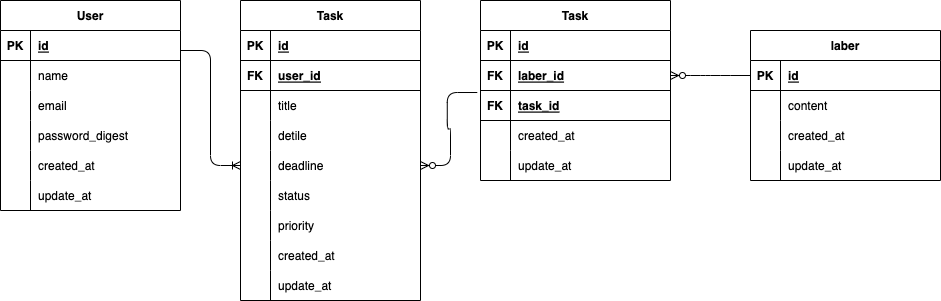

The diagram above was exported from draw.io. Its source (the exported page's mxGraphModel, read from the mxfile embedded in the PNG):
<mxGraphModel dx="1117" dy="468" grid="1" gridSize="10" guides="1" tooltips="1" connect="1" arrows="1" fold="1" page="1" pageScale="1" pageWidth="827" pageHeight="1169" math="0" shadow="0">
  <root>
    <mxCell id="0" />
    <mxCell id="1" parent="0" />
    <mxCell id="2" value="User" style="shape=table;startSize=30;container=1;collapsible=1;childLayout=tableLayout;fixedRows=1;rowLines=0;fontStyle=1;align=center;resizeLast=1;" parent="1" vertex="1">
      <mxGeometry x="40" y="120" width="180" height="210" as="geometry" />
    </mxCell>
    <mxCell id="3" value="" style="shape=tableRow;horizontal=0;startSize=0;swimlaneHead=0;swimlaneBody=0;fillColor=none;collapsible=0;dropTarget=0;points=[[0,0.5],[1,0.5]];portConstraint=eastwest;top=0;left=0;right=0;bottom=1;" parent="2" vertex="1">
      <mxGeometry y="30" width="180" height="30" as="geometry" />
    </mxCell>
    <mxCell id="4" value="PK" style="shape=partialRectangle;connectable=0;fillColor=none;top=0;left=0;bottom=0;right=0;fontStyle=1;overflow=hidden;" parent="3" vertex="1">
      <mxGeometry width="30" height="30" as="geometry">
        <mxRectangle width="30" height="30" as="alternateBounds" />
      </mxGeometry>
    </mxCell>
    <mxCell id="5" value="id" style="shape=partialRectangle;connectable=0;fillColor=none;top=0;left=0;bottom=0;right=0;align=left;spacingLeft=6;fontStyle=5;overflow=hidden;" parent="3" vertex="1">
      <mxGeometry x="30" width="150" height="30" as="geometry">
        <mxRectangle width="150" height="30" as="alternateBounds" />
      </mxGeometry>
    </mxCell>
    <mxCell id="6" value="" style="shape=tableRow;horizontal=0;startSize=0;swimlaneHead=0;swimlaneBody=0;fillColor=none;collapsible=0;dropTarget=0;points=[[0,0.5],[1,0.5]];portConstraint=eastwest;top=0;left=0;right=0;bottom=0;" parent="2" vertex="1">
      <mxGeometry y="60" width="180" height="30" as="geometry" />
    </mxCell>
    <mxCell id="7" value="" style="shape=partialRectangle;connectable=0;fillColor=none;top=0;left=0;bottom=0;right=0;editable=1;overflow=hidden;" parent="6" vertex="1">
      <mxGeometry width="30" height="30" as="geometry">
        <mxRectangle width="30" height="30" as="alternateBounds" />
      </mxGeometry>
    </mxCell>
    <mxCell id="8" value="name" style="shape=partialRectangle;connectable=0;fillColor=none;top=0;left=0;bottom=0;right=0;align=left;spacingLeft=6;overflow=hidden;" parent="6" vertex="1">
      <mxGeometry x="30" width="150" height="30" as="geometry">
        <mxRectangle width="150" height="30" as="alternateBounds" />
      </mxGeometry>
    </mxCell>
    <mxCell id="9" value="" style="shape=tableRow;horizontal=0;startSize=0;swimlaneHead=0;swimlaneBody=0;fillColor=none;collapsible=0;dropTarget=0;points=[[0,0.5],[1,0.5]];portConstraint=eastwest;top=0;left=0;right=0;bottom=0;" parent="2" vertex="1">
      <mxGeometry y="90" width="180" height="30" as="geometry" />
    </mxCell>
    <mxCell id="10" value="" style="shape=partialRectangle;connectable=0;fillColor=none;top=0;left=0;bottom=0;right=0;editable=1;overflow=hidden;" parent="9" vertex="1">
      <mxGeometry width="30" height="30" as="geometry">
        <mxRectangle width="30" height="30" as="alternateBounds" />
      </mxGeometry>
    </mxCell>
    <mxCell id="11" value="email" style="shape=partialRectangle;connectable=0;fillColor=none;top=0;left=0;bottom=0;right=0;align=left;spacingLeft=6;overflow=hidden;" parent="9" vertex="1">
      <mxGeometry x="30" width="150" height="30" as="geometry">
        <mxRectangle width="150" height="30" as="alternateBounds" />
      </mxGeometry>
    </mxCell>
    <mxCell id="12" value="" style="shape=tableRow;horizontal=0;startSize=0;swimlaneHead=0;swimlaneBody=0;fillColor=none;collapsible=0;dropTarget=0;points=[[0,0.5],[1,0.5]];portConstraint=eastwest;top=0;left=0;right=0;bottom=0;" parent="2" vertex="1">
      <mxGeometry y="120" width="180" height="30" as="geometry" />
    </mxCell>
    <mxCell id="13" value="" style="shape=partialRectangle;connectable=0;fillColor=none;top=0;left=0;bottom=0;right=0;editable=1;overflow=hidden;" parent="12" vertex="1">
      <mxGeometry width="30" height="30" as="geometry">
        <mxRectangle width="30" height="30" as="alternateBounds" />
      </mxGeometry>
    </mxCell>
    <mxCell id="14" value="password_digest" style="shape=partialRectangle;connectable=0;fillColor=none;top=0;left=0;bottom=0;right=0;align=left;spacingLeft=6;overflow=hidden;" parent="12" vertex="1">
      <mxGeometry x="30" width="150" height="30" as="geometry">
        <mxRectangle width="150" height="30" as="alternateBounds" />
      </mxGeometry>
    </mxCell>
    <mxCell id="114" style="shape=tableRow;horizontal=0;startSize=0;swimlaneHead=0;swimlaneBody=0;fillColor=none;collapsible=0;dropTarget=0;points=[[0,0.5],[1,0.5]];portConstraint=eastwest;top=0;left=0;right=0;bottom=0;" parent="2" vertex="1">
      <mxGeometry y="150" width="180" height="30" as="geometry" />
    </mxCell>
    <mxCell id="115" style="shape=partialRectangle;connectable=0;fillColor=none;top=0;left=0;bottom=0;right=0;editable=1;overflow=hidden;" parent="114" vertex="1">
      <mxGeometry width="30" height="30" as="geometry">
        <mxRectangle width="30" height="30" as="alternateBounds" />
      </mxGeometry>
    </mxCell>
    <mxCell id="116" value="created_at" style="shape=partialRectangle;connectable=0;fillColor=none;top=0;left=0;bottom=0;right=0;align=left;spacingLeft=6;overflow=hidden;" parent="114" vertex="1">
      <mxGeometry x="30" width="150" height="30" as="geometry">
        <mxRectangle width="150" height="30" as="alternateBounds" />
      </mxGeometry>
    </mxCell>
    <mxCell id="117" style="shape=tableRow;horizontal=0;startSize=0;swimlaneHead=0;swimlaneBody=0;fillColor=none;collapsible=0;dropTarget=0;points=[[0,0.5],[1,0.5]];portConstraint=eastwest;top=0;left=0;right=0;bottom=0;" parent="2" vertex="1">
      <mxGeometry y="180" width="180" height="30" as="geometry" />
    </mxCell>
    <mxCell id="118" style="shape=partialRectangle;connectable=0;fillColor=none;top=0;left=0;bottom=0;right=0;editable=1;overflow=hidden;" parent="117" vertex="1">
      <mxGeometry width="30" height="30" as="geometry">
        <mxRectangle width="30" height="30" as="alternateBounds" />
      </mxGeometry>
    </mxCell>
    <mxCell id="119" value="update_at" style="shape=partialRectangle;connectable=0;fillColor=none;top=0;left=0;bottom=0;right=0;align=left;spacingLeft=6;overflow=hidden;" parent="117" vertex="1">
      <mxGeometry x="30" width="150" height="30" as="geometry">
        <mxRectangle width="150" height="30" as="alternateBounds" />
      </mxGeometry>
    </mxCell>
    <mxCell id="60" value="Task" style="shape=table;startSize=30;container=1;collapsible=1;childLayout=tableLayout;fixedRows=1;rowLines=0;fontStyle=1;align=center;resizeLast=1;" parent="1" vertex="1">
      <mxGeometry x="280" y="120" width="180" height="300" as="geometry" />
    </mxCell>
    <mxCell id="120" style="shape=tableRow;horizontal=0;startSize=0;swimlaneHead=0;swimlaneBody=0;fillColor=none;collapsible=0;dropTarget=0;points=[[0,0.5],[1,0.5]];portConstraint=eastwest;top=0;left=0;right=0;bottom=1;" parent="60" vertex="1">
      <mxGeometry y="30" width="180" height="30" as="geometry" />
    </mxCell>
    <mxCell id="121" value="PK" style="shape=partialRectangle;connectable=0;fillColor=none;top=0;left=0;bottom=0;right=0;fontStyle=1;overflow=hidden;" parent="120" vertex="1">
      <mxGeometry width="30" height="30" as="geometry">
        <mxRectangle width="30" height="30" as="alternateBounds" />
      </mxGeometry>
    </mxCell>
    <mxCell id="122" value="id" style="shape=partialRectangle;connectable=0;fillColor=none;top=0;left=0;bottom=0;right=0;align=left;spacingLeft=6;fontStyle=5;overflow=hidden;" parent="120" vertex="1">
      <mxGeometry x="30" width="150" height="30" as="geometry">
        <mxRectangle width="150" height="30" as="alternateBounds" />
      </mxGeometry>
    </mxCell>
    <mxCell id="61" value="" style="shape=tableRow;horizontal=0;startSize=0;swimlaneHead=0;swimlaneBody=0;fillColor=none;collapsible=0;dropTarget=0;points=[[0,0.5],[1,0.5]];portConstraint=eastwest;top=0;left=0;right=0;bottom=1;" parent="60" vertex="1">
      <mxGeometry y="60" width="180" height="30" as="geometry" />
    </mxCell>
    <mxCell id="62" value="FK" style="shape=partialRectangle;connectable=0;fillColor=none;top=0;left=0;bottom=0;right=0;fontStyle=1;overflow=hidden;" parent="61" vertex="1">
      <mxGeometry width="30" height="30" as="geometry">
        <mxRectangle width="30" height="30" as="alternateBounds" />
      </mxGeometry>
    </mxCell>
    <mxCell id="63" value="user_id" style="shape=partialRectangle;connectable=0;fillColor=none;top=0;left=0;bottom=0;right=0;align=left;spacingLeft=6;fontStyle=5;overflow=hidden;" parent="61" vertex="1">
      <mxGeometry x="30" width="150" height="30" as="geometry">
        <mxRectangle width="150" height="30" as="alternateBounds" />
      </mxGeometry>
    </mxCell>
    <mxCell id="64" value="" style="shape=tableRow;horizontal=0;startSize=0;swimlaneHead=0;swimlaneBody=0;fillColor=none;collapsible=0;dropTarget=0;points=[[0,0.5],[1,0.5]];portConstraint=eastwest;top=0;left=0;right=0;bottom=0;" parent="60" vertex="1">
      <mxGeometry y="90" width="180" height="30" as="geometry" />
    </mxCell>
    <mxCell id="65" value="" style="shape=partialRectangle;connectable=0;fillColor=none;top=0;left=0;bottom=0;right=0;editable=1;overflow=hidden;" parent="64" vertex="1">
      <mxGeometry width="30" height="30" as="geometry">
        <mxRectangle width="30" height="30" as="alternateBounds" />
      </mxGeometry>
    </mxCell>
    <mxCell id="66" value="title" style="shape=partialRectangle;connectable=0;fillColor=none;top=0;left=0;bottom=0;right=0;align=left;spacingLeft=6;overflow=hidden;" parent="64" vertex="1">
      <mxGeometry x="30" width="150" height="30" as="geometry">
        <mxRectangle width="150" height="30" as="alternateBounds" />
      </mxGeometry>
    </mxCell>
    <mxCell id="67" value="" style="shape=tableRow;horizontal=0;startSize=0;swimlaneHead=0;swimlaneBody=0;fillColor=none;collapsible=0;dropTarget=0;points=[[0,0.5],[1,0.5]];portConstraint=eastwest;top=0;left=0;right=0;bottom=0;" parent="60" vertex="1">
      <mxGeometry y="120" width="180" height="30" as="geometry" />
    </mxCell>
    <mxCell id="68" value="" style="shape=partialRectangle;connectable=0;fillColor=none;top=0;left=0;bottom=0;right=0;editable=1;overflow=hidden;" parent="67" vertex="1">
      <mxGeometry width="30" height="30" as="geometry">
        <mxRectangle width="30" height="30" as="alternateBounds" />
      </mxGeometry>
    </mxCell>
    <mxCell id="69" value="detile" style="shape=partialRectangle;connectable=0;fillColor=none;top=0;left=0;bottom=0;right=0;align=left;spacingLeft=6;overflow=hidden;" parent="67" vertex="1">
      <mxGeometry x="30" width="150" height="30" as="geometry">
        <mxRectangle width="150" height="30" as="alternateBounds" />
      </mxGeometry>
    </mxCell>
    <mxCell id="70" value="" style="shape=tableRow;horizontal=0;startSize=0;swimlaneHead=0;swimlaneBody=0;fillColor=none;collapsible=0;dropTarget=0;points=[[0,0.5],[1,0.5]];portConstraint=eastwest;top=0;left=0;right=0;bottom=0;" parent="60" vertex="1">
      <mxGeometry y="150" width="180" height="30" as="geometry" />
    </mxCell>
    <mxCell id="71" value="" style="shape=partialRectangle;connectable=0;fillColor=none;top=0;left=0;bottom=0;right=0;editable=1;overflow=hidden;" parent="70" vertex="1">
      <mxGeometry width="30" height="30" as="geometry">
        <mxRectangle width="30" height="30" as="alternateBounds" />
      </mxGeometry>
    </mxCell>
    <mxCell id="72" value="deadline" style="shape=partialRectangle;connectable=0;fillColor=none;top=0;left=0;bottom=0;right=0;align=left;spacingLeft=6;overflow=hidden;" parent="70" vertex="1">
      <mxGeometry x="30" width="150" height="30" as="geometry">
        <mxRectangle width="150" height="30" as="alternateBounds" />
      </mxGeometry>
    </mxCell>
    <mxCell id="80" style="shape=tableRow;horizontal=0;startSize=0;swimlaneHead=0;swimlaneBody=0;fillColor=none;collapsible=0;dropTarget=0;points=[[0,0.5],[1,0.5]];portConstraint=eastwest;top=0;left=0;right=0;bottom=0;" parent="60" vertex="1">
      <mxGeometry y="180" width="180" height="30" as="geometry" />
    </mxCell>
    <mxCell id="81" style="shape=partialRectangle;connectable=0;fillColor=none;top=0;left=0;bottom=0;right=0;editable=1;overflow=hidden;" parent="80" vertex="1">
      <mxGeometry width="30" height="30" as="geometry">
        <mxRectangle width="30" height="30" as="alternateBounds" />
      </mxGeometry>
    </mxCell>
    <mxCell id="82" value="status" style="shape=partialRectangle;connectable=0;fillColor=none;top=0;left=0;bottom=0;right=0;align=left;spacingLeft=6;overflow=hidden;" parent="80" vertex="1">
      <mxGeometry x="30" width="150" height="30" as="geometry">
        <mxRectangle width="150" height="30" as="alternateBounds" />
      </mxGeometry>
    </mxCell>
    <mxCell id="91" style="shape=tableRow;horizontal=0;startSize=0;swimlaneHead=0;swimlaneBody=0;fillColor=none;collapsible=0;dropTarget=0;points=[[0,0.5],[1,0.5]];portConstraint=eastwest;top=0;left=0;right=0;bottom=0;" parent="60" vertex="1">
      <mxGeometry y="210" width="180" height="30" as="geometry" />
    </mxCell>
    <mxCell id="92" style="shape=partialRectangle;connectable=0;fillColor=none;top=0;left=0;bottom=0;right=0;editable=1;overflow=hidden;" parent="91" vertex="1">
      <mxGeometry width="30" height="30" as="geometry">
        <mxRectangle width="30" height="30" as="alternateBounds" />
      </mxGeometry>
    </mxCell>
    <mxCell id="93" value="priority" style="shape=partialRectangle;connectable=0;fillColor=none;top=0;left=0;bottom=0;right=0;align=left;spacingLeft=6;overflow=hidden;" parent="91" vertex="1">
      <mxGeometry x="30" width="150" height="30" as="geometry">
        <mxRectangle width="150" height="30" as="alternateBounds" />
      </mxGeometry>
    </mxCell>
    <mxCell id="123" style="shape=tableRow;horizontal=0;startSize=0;swimlaneHead=0;swimlaneBody=0;fillColor=none;collapsible=0;dropTarget=0;points=[[0,0.5],[1,0.5]];portConstraint=eastwest;top=0;left=0;right=0;bottom=0;" parent="60" vertex="1">
      <mxGeometry y="240" width="180" height="30" as="geometry" />
    </mxCell>
    <mxCell id="124" style="shape=partialRectangle;connectable=0;fillColor=none;top=0;left=0;bottom=0;right=0;editable=1;overflow=hidden;" parent="123" vertex="1">
      <mxGeometry width="30" height="30" as="geometry">
        <mxRectangle width="30" height="30" as="alternateBounds" />
      </mxGeometry>
    </mxCell>
    <mxCell id="125" value="created_at" style="shape=partialRectangle;connectable=0;fillColor=none;top=0;left=0;bottom=0;right=0;align=left;spacingLeft=6;overflow=hidden;" parent="123" vertex="1">
      <mxGeometry x="30" width="150" height="30" as="geometry">
        <mxRectangle width="150" height="30" as="alternateBounds" />
      </mxGeometry>
    </mxCell>
    <mxCell id="129" style="shape=tableRow;horizontal=0;startSize=0;swimlaneHead=0;swimlaneBody=0;fillColor=none;collapsible=0;dropTarget=0;points=[[0,0.5],[1,0.5]];portConstraint=eastwest;top=0;left=0;right=0;bottom=0;" parent="60" vertex="1">
      <mxGeometry y="270" width="180" height="30" as="geometry" />
    </mxCell>
    <mxCell id="130" style="shape=partialRectangle;connectable=0;fillColor=none;top=0;left=0;bottom=0;right=0;editable=1;overflow=hidden;" parent="129" vertex="1">
      <mxGeometry width="30" height="30" as="geometry">
        <mxRectangle width="30" height="30" as="alternateBounds" />
      </mxGeometry>
    </mxCell>
    <mxCell id="131" value="update_at" style="shape=partialRectangle;connectable=0;fillColor=none;top=0;left=0;bottom=0;right=0;align=left;spacingLeft=6;overflow=hidden;" parent="129" vertex="1">
      <mxGeometry x="30" width="150" height="30" as="geometry">
        <mxRectangle width="150" height="30" as="alternateBounds" />
      </mxGeometry>
    </mxCell>
    <mxCell id="94" value="" style="edgeStyle=entityRelationEdgeStyle;fontSize=12;html=1;endArrow=ERoneToMany;entryX=0;entryY=0.5;entryDx=0;entryDy=0;" parent="1" target="70" edge="1">
      <mxGeometry width="100" height="100" relative="1" as="geometry">
        <mxPoint x="220" y="170" as="sourcePoint" />
        <mxPoint x="320" y="70" as="targetPoint" />
      </mxGeometry>
    </mxCell>
    <mxCell id="132" value="Task" style="shape=table;startSize=30;container=1;collapsible=1;childLayout=tableLayout;fixedRows=1;rowLines=0;fontStyle=1;align=center;resizeLast=1;" parent="1" vertex="1">
      <mxGeometry x="520" y="120" width="190" height="180" as="geometry" />
    </mxCell>
    <mxCell id="133" style="shape=tableRow;horizontal=0;startSize=0;swimlaneHead=0;swimlaneBody=0;fillColor=none;collapsible=0;dropTarget=0;points=[[0,0.5],[1,0.5]];portConstraint=eastwest;top=0;left=0;right=0;bottom=1;" parent="132" vertex="1">
      <mxGeometry y="30" width="190" height="30" as="geometry" />
    </mxCell>
    <mxCell id="134" value="PK" style="shape=partialRectangle;connectable=0;fillColor=none;top=0;left=0;bottom=0;right=0;fontStyle=1;overflow=hidden;" parent="133" vertex="1">
      <mxGeometry width="30" height="30" as="geometry">
        <mxRectangle width="30" height="30" as="alternateBounds" />
      </mxGeometry>
    </mxCell>
    <mxCell id="135" value="id" style="shape=partialRectangle;connectable=0;fillColor=none;top=0;left=0;bottom=0;right=0;align=left;spacingLeft=6;fontStyle=5;overflow=hidden;" parent="133" vertex="1">
      <mxGeometry x="30" width="160" height="30" as="geometry">
        <mxRectangle width="160" height="30" as="alternateBounds" />
      </mxGeometry>
    </mxCell>
    <mxCell id="163" style="shape=tableRow;horizontal=0;startSize=0;swimlaneHead=0;swimlaneBody=0;fillColor=none;collapsible=0;dropTarget=0;points=[[0,0.5],[1,0.5]];portConstraint=eastwest;top=0;left=0;right=0;bottom=1;" parent="132" vertex="1">
      <mxGeometry y="60" width="190" height="30" as="geometry" />
    </mxCell>
    <mxCell id="164" value="FK" style="shape=partialRectangle;connectable=0;fillColor=none;top=0;left=0;bottom=0;right=0;fontStyle=1;overflow=hidden;" parent="163" vertex="1">
      <mxGeometry width="30" height="30" as="geometry">
        <mxRectangle width="30" height="30" as="alternateBounds" />
      </mxGeometry>
    </mxCell>
    <mxCell id="165" value="laber_id" style="shape=partialRectangle;connectable=0;fillColor=none;top=0;left=0;bottom=0;right=0;align=left;spacingLeft=6;fontStyle=5;overflow=hidden;" parent="163" vertex="1">
      <mxGeometry x="30" width="160" height="30" as="geometry">
        <mxRectangle width="160" height="30" as="alternateBounds" />
      </mxGeometry>
    </mxCell>
    <mxCell id="136" value="" style="shape=tableRow;horizontal=0;startSize=0;swimlaneHead=0;swimlaneBody=0;fillColor=none;collapsible=0;dropTarget=0;points=[[0,0.5],[1,0.5]];portConstraint=eastwest;top=0;left=0;right=0;bottom=1;" parent="132" vertex="1">
      <mxGeometry y="90" width="190" height="30" as="geometry" />
    </mxCell>
    <mxCell id="137" value="FK" style="shape=partialRectangle;connectable=0;fillColor=none;top=0;left=0;bottom=0;right=0;fontStyle=1;overflow=hidden;" parent="136" vertex="1">
      <mxGeometry width="30" height="30" as="geometry">
        <mxRectangle width="30" height="30" as="alternateBounds" />
      </mxGeometry>
    </mxCell>
    <mxCell id="138" value="task_id" style="shape=partialRectangle;connectable=0;fillColor=none;top=0;left=0;bottom=0;right=0;align=left;spacingLeft=6;fontStyle=5;overflow=hidden;" parent="136" vertex="1">
      <mxGeometry x="30" width="160" height="30" as="geometry">
        <mxRectangle width="160" height="30" as="alternateBounds" />
      </mxGeometry>
    </mxCell>
    <mxCell id="139" value="" style="shape=tableRow;horizontal=0;startSize=0;swimlaneHead=0;swimlaneBody=0;fillColor=none;collapsible=0;dropTarget=0;points=[[0,0.5],[1,0.5]];portConstraint=eastwest;top=0;left=0;right=0;bottom=0;" parent="132" vertex="1">
      <mxGeometry y="120" width="190" height="30" as="geometry" />
    </mxCell>
    <mxCell id="140" value="" style="shape=partialRectangle;connectable=0;fillColor=none;top=0;left=0;bottom=0;right=0;editable=1;overflow=hidden;" parent="139" vertex="1">
      <mxGeometry width="30" height="30" as="geometry">
        <mxRectangle width="30" height="30" as="alternateBounds" />
      </mxGeometry>
    </mxCell>
    <mxCell id="141" value="created_at" style="shape=partialRectangle;connectable=0;fillColor=none;top=0;left=0;bottom=0;right=0;align=left;spacingLeft=6;overflow=hidden;" parent="139" vertex="1">
      <mxGeometry x="30" width="160" height="30" as="geometry">
        <mxRectangle width="160" height="30" as="alternateBounds" />
      </mxGeometry>
    </mxCell>
    <mxCell id="142" value="" style="shape=tableRow;horizontal=0;startSize=0;swimlaneHead=0;swimlaneBody=0;fillColor=none;collapsible=0;dropTarget=0;points=[[0,0.5],[1,0.5]];portConstraint=eastwest;top=0;left=0;right=0;bottom=0;" parent="132" vertex="1">
      <mxGeometry y="150" width="190" height="30" as="geometry" />
    </mxCell>
    <mxCell id="143" value="" style="shape=partialRectangle;connectable=0;fillColor=none;top=0;left=0;bottom=0;right=0;editable=1;overflow=hidden;" parent="142" vertex="1">
      <mxGeometry width="30" height="30" as="geometry">
        <mxRectangle width="30" height="30" as="alternateBounds" />
      </mxGeometry>
    </mxCell>
    <mxCell id="144" value="update_at" style="shape=partialRectangle;connectable=0;fillColor=none;top=0;left=0;bottom=0;right=0;align=left;spacingLeft=6;overflow=hidden;" parent="142" vertex="1">
      <mxGeometry x="30" width="160" height="30" as="geometry">
        <mxRectangle width="160" height="30" as="alternateBounds" />
      </mxGeometry>
    </mxCell>
    <mxCell id="162" value="" style="edgeStyle=entityRelationEdgeStyle;fontSize=12;html=1;endArrow=ERzeroToMany;endFill=1;entryX=1;entryY=0.5;entryDx=0;entryDy=0;exitX=-0.017;exitY=0.067;exitDx=0;exitDy=0;exitPerimeter=0;" parent="1" source="136" target="70" edge="1">
      <mxGeometry width="100" height="100" relative="1" as="geometry">
        <mxPoint x="520" y="200" as="sourcePoint" />
        <mxPoint x="514" y="510" as="targetPoint" />
      </mxGeometry>
    </mxCell>
    <mxCell id="166" value="laber" style="shape=table;startSize=30;container=1;collapsible=1;childLayout=tableLayout;fixedRows=1;rowLines=0;fontStyle=1;align=center;resizeLast=1;" parent="1" vertex="1">
      <mxGeometry x="790" y="150" width="190" height="150" as="geometry" />
    </mxCell>
    <mxCell id="167" style="shape=tableRow;horizontal=0;startSize=0;swimlaneHead=0;swimlaneBody=0;fillColor=none;collapsible=0;dropTarget=0;points=[[0,0.5],[1,0.5]];portConstraint=eastwest;top=0;left=0;right=0;bottom=1;" parent="166" vertex="1">
      <mxGeometry y="30" width="190" height="30" as="geometry" />
    </mxCell>
    <mxCell id="168" value="PK" style="shape=partialRectangle;connectable=0;fillColor=none;top=0;left=0;bottom=0;right=0;fontStyle=1;overflow=hidden;" parent="167" vertex="1">
      <mxGeometry width="30" height="30" as="geometry">
        <mxRectangle width="30" height="30" as="alternateBounds" />
      </mxGeometry>
    </mxCell>
    <mxCell id="169" value="id" style="shape=partialRectangle;connectable=0;fillColor=none;top=0;left=0;bottom=0;right=0;align=left;spacingLeft=6;fontStyle=5;overflow=hidden;" parent="167" vertex="1">
      <mxGeometry x="30" width="160" height="30" as="geometry">
        <mxRectangle width="160" height="30" as="alternateBounds" />
      </mxGeometry>
    </mxCell>
    <mxCell id="176" value="" style="shape=tableRow;horizontal=0;startSize=0;swimlaneHead=0;swimlaneBody=0;fillColor=none;collapsible=0;dropTarget=0;points=[[0,0.5],[1,0.5]];portConstraint=eastwest;top=0;left=0;right=0;bottom=0;" parent="166" vertex="1">
      <mxGeometry y="60" width="190" height="30" as="geometry" />
    </mxCell>
    <mxCell id="177" value="" style="shape=partialRectangle;connectable=0;fillColor=none;top=0;left=0;bottom=0;right=0;editable=1;overflow=hidden;" parent="176" vertex="1">
      <mxGeometry width="30" height="30" as="geometry">
        <mxRectangle width="30" height="30" as="alternateBounds" />
      </mxGeometry>
    </mxCell>
    <mxCell id="178" value="content" style="shape=partialRectangle;connectable=0;fillColor=none;top=0;left=0;bottom=0;right=0;align=left;spacingLeft=6;overflow=hidden;" parent="176" vertex="1">
      <mxGeometry x="30" width="160" height="30" as="geometry">
        <mxRectangle width="160" height="30" as="alternateBounds" />
      </mxGeometry>
    </mxCell>
    <mxCell id="184" style="shape=tableRow;horizontal=0;startSize=0;swimlaneHead=0;swimlaneBody=0;fillColor=none;collapsible=0;dropTarget=0;points=[[0,0.5],[1,0.5]];portConstraint=eastwest;top=0;left=0;right=0;bottom=0;" parent="166" vertex="1">
      <mxGeometry y="90" width="190" height="30" as="geometry" />
    </mxCell>
    <mxCell id="185" style="shape=partialRectangle;connectable=0;fillColor=none;top=0;left=0;bottom=0;right=0;editable=1;overflow=hidden;" parent="184" vertex="1">
      <mxGeometry width="30" height="30" as="geometry">
        <mxRectangle width="30" height="30" as="alternateBounds" />
      </mxGeometry>
    </mxCell>
    <mxCell id="186" value="created_at" style="shape=partialRectangle;connectable=0;fillColor=none;top=0;left=0;bottom=0;right=0;align=left;spacingLeft=6;overflow=hidden;" parent="184" vertex="1">
      <mxGeometry x="30" width="160" height="30" as="geometry">
        <mxRectangle width="160" height="30" as="alternateBounds" />
      </mxGeometry>
    </mxCell>
    <mxCell id="179" value="" style="shape=tableRow;horizontal=0;startSize=0;swimlaneHead=0;swimlaneBody=0;fillColor=none;collapsible=0;dropTarget=0;points=[[0,0.5],[1,0.5]];portConstraint=eastwest;top=0;left=0;right=0;bottom=0;" parent="166" vertex="1">
      <mxGeometry y="120" width="190" height="30" as="geometry" />
    </mxCell>
    <mxCell id="180" value="" style="shape=partialRectangle;connectable=0;fillColor=none;top=0;left=0;bottom=0;right=0;editable=1;overflow=hidden;" parent="179" vertex="1">
      <mxGeometry width="30" height="30" as="geometry">
        <mxRectangle width="30" height="30" as="alternateBounds" />
      </mxGeometry>
    </mxCell>
    <mxCell id="181" value="update_at" style="shape=partialRectangle;connectable=0;fillColor=none;top=0;left=0;bottom=0;right=0;align=left;spacingLeft=6;overflow=hidden;" parent="179" vertex="1">
      <mxGeometry x="30" width="160" height="30" as="geometry">
        <mxRectangle width="160" height="30" as="alternateBounds" />
      </mxGeometry>
    </mxCell>
    <mxCell id="183" value="" style="edgeStyle=entityRelationEdgeStyle;fontSize=12;html=1;endArrow=ERzeroToMany;endFill=1;exitX=0;exitY=0.5;exitDx=0;exitDy=0;entryX=1;entryY=0.5;entryDx=0;entryDy=0;" parent="1" source="167" target="163" edge="1">
      <mxGeometry width="100" height="100" relative="1" as="geometry">
        <mxPoint x="770" y="390" as="sourcePoint" />
        <mxPoint x="780" y="270" as="targetPoint" />
      </mxGeometry>
    </mxCell>
  </root>
</mxGraphModel>